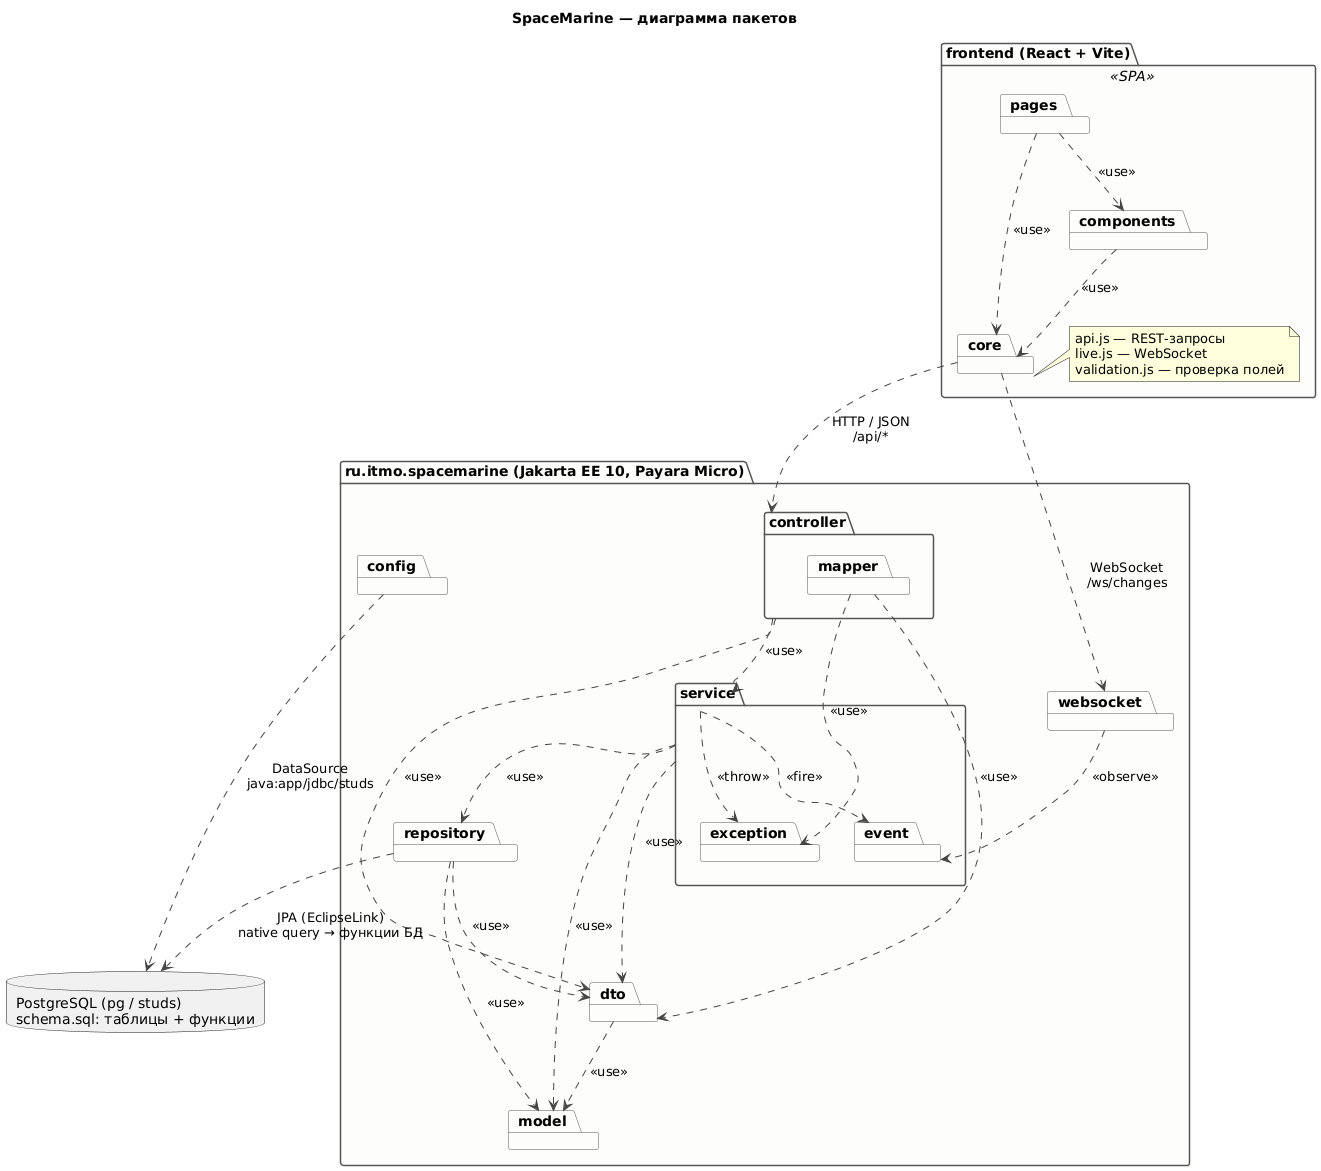

The diagram above was rendered by PlantUML. Its source (embedded in the PNG):
@startuml packages
title SpaceMarine — диаграмма пакетов

skinparam packageStyle folder
skinparam shadowing false
skinparam defaultFontName Arial
skinparam ArrowColor #444444
skinparam package {
  BackgroundColor #FDFDFB
  BorderColor #555555
}

package "frontend (React + Vite)" as FE <<SPA>> {
  package pages
  package components
  package core
  note right of core : api.js — REST-запросы\nlive.js — WebSocket\nvalidation.js — проверка полей
}

package "ru.itmo.spacemarine (Jakarta EE 10, Payara Micro)" as BE {
  package "config" as config
  package "controller" as controller {
    package "mapper" as mapper
  }
  package "websocket" as websocket
  package "service" as service {
    package "event" as event
    package "exception" as exception
  }
  package "repository" as repository
  package "dto" as dto
  package "model" as model
}

database "PostgreSQL (pg / studs)\nschema.sql: таблицы + функции" as DB

' --- фронтенд ---
pages ..> components : <<use>>
pages ..> core : <<use>>
components ..> core : <<use>>
core ..> controller : HTTP / JSON\n/api/*
core ..> websocket : WebSocket\n/ws/changes

' --- бэкенд ---
controller ..> service : <<use>>
controller ..> dto : <<use>>
mapper ..> exception : <<use>>
mapper ..> dto : <<use>>
service ..> repository : <<use>>
service ..> dto : <<use>>
service ..> model : <<use>>
service ..> event : <<fire>>
service ..> exception : <<throw>>
websocket ..> event : <<observe>>
repository ..> model : <<use>>
repository ..> dto : <<use>>
dto ..> model : <<use>>
repository ..> DB : JPA (EclipseLink)\nnative query → функции БД
config ..> DB : DataSource\njava:app/jdbc/studs

@enduml